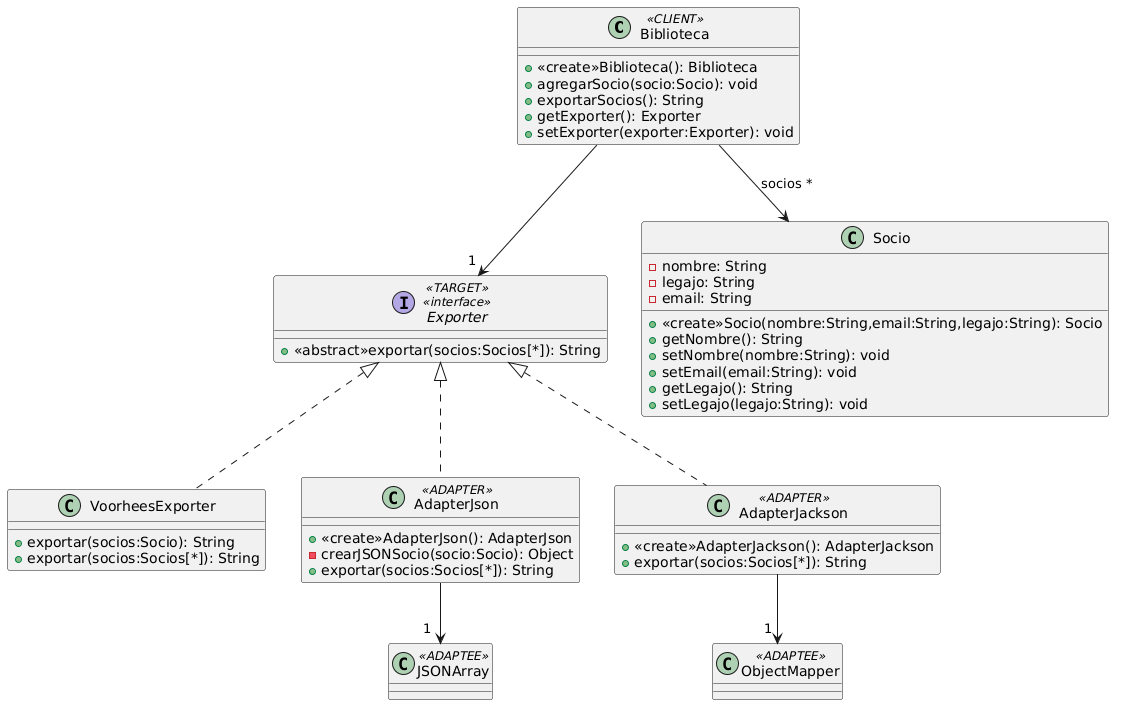

The diagram above was rendered by PlantUML. Its source (embedded in the PNG):
@startuml
class Biblioteca<<CLIENT>> {
 
  + <<create>>Biblioteca(): Biblioteca
  +  agregarSocio(socio:Socio): void
  +  exportarSocios(): String
  +  getExporter(): Exporter
  +  setExporter(exporter:Exporter): void
}


interface Exporter<<TARGET>><<interface>>{
 + <<abstract>>exportar(socios:Socios[*]): String
}


class Socio {
  - nombre: String
  - legajo: String
  - email: String
 
  + <<create>>Socio(nombre:String,email:String,legajo:String): Socio
  + getNombre(): String
  + setNombre(nombre:String): void
  + setEmail(email:String): void
  + getLegajo(): String
  + setLegajo(legajo:String): void
}

class VoorheesExporter {
  + exportar(socios:Socio): String
  + exportar(socios:Socios[*]): String
}


class AdapterJson<<ADAPTER>>  {
  + <<create>>AdapterJson(): AdapterJson 
  - crearJSONSocio(socio:Socio): Object
  + exportar(socios:Socios[*]): String
}

class AdapterJackson<<ADAPTER>>  {
  + <<create>>AdapterJackson(): AdapterJackson 
  + exportar(socios:Socios[*]): String
}

class ObjectMapper <<ADAPTEE>>{}
class JSONArray <<ADAPTEE>>{}


Biblioteca --> Socio :  socios *
Biblioteca --> "1  " Exporter 
 
class VoorheesExporter implements Exporter
class AdapterJson implements Exporter
class AdapterJackson implements Exporter

AdapterJson --> "1  " JSONArray
AdapterJackson --> "1 " ObjectMapper
@enduml